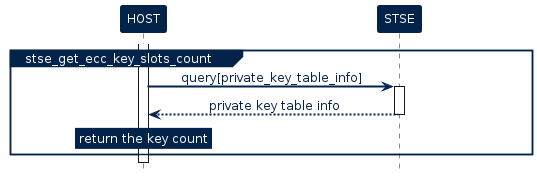

The diagram above was rendered by PlantUML. Its source (embedded in the PNG):
@startuml inline_umlgraph_5.png

!$ST_FONT = Helvetica


!$ST_WHITE =  		  "#FFFFFF"

!$ST_DARK_BLUE = 	  "#03234B"
!$ST_DARK_BLUE_75 =   "#425A78"
!$ST_DARK_BLUE_50 =   "#8191A5"
!$ST_DARK_BLUE_25 =   "#BDC5D0"

!$ST_BLUE = 		  "#3CB4E6"
!$ST_BLUE_75 = 		  "#6DC7EC"
!$ST_BLUE_50 = 		  "#9DD9F2"
!$ST_BLUE_25 = 		  "#CEECF9"

!$ST_YELLOW = 	      "#FFD200"
!$ST_YELLOW_75 =      "#FFDD40"
!$ST_YELLOW_50 =      "#FFE87F"
!$ST_YELLOW_25 =      "#FFF4BF"

!$ST_PINK =   		  "#E6007E"
!$ST_PINK_75 =		  "#EC409E"
!$ST_PINK_50 =		  "#F27FBE"
!$ST_PINK_25 =		  "#F8BCDD"


!$ST_GREY =			  "#464650"
!$ST_GREY_75 =		  "#74747C"
!$ST_GREY_50 =		  "#A2A2A7"
!$ST_GREY_25 =		  "#D1D1D3"

!$ST_GREEN = 		  "#49B170"
!$ST_GREEN_75 = 	  "#77C594"
!$ST_GREEN_50 = 	  "#A4D8B7"
!$ST_GREEN_25 = 	  "#D1EBDB"

!$ST_DARK_GREEN = 	  "#04572F"
!$ST_DARK_GREEN_75 =  "#438163"
!$ST_DARK_GREEN_50 =  "#81AB97"
!$ST_DARK_GREEN_25 =  "#BDD3C8"

!$ST_PURPLE = 		  "#8C0078"
!$ST_PURPLE_75 = 	  "#A940A9"
!$ST_PURPLE_50 = 	  "#C57FBB"
!$ST_PURPLE_25 = 	  "#E2BFDD"

skinparam shadowing             false
skinparam  Arrow {
    Color            $ST_DARK_BLUE
    FontColor        $ST_DARK_BLUE
    FontName         $ST_FONT
    FontSize         12
    MessageAlignment center
    HeadColor        $ST_DARK_BLUE
    Thickness        2
    FontStyle        normal
    LollipopColor    $ST_DARK_BLUE
  }


skinparam FontColor				$ST_DARK_BLUE
skinparam Linetype           ortho



skinparam Activity {
  BackgroundColor           $ST_BLUE_25
  BorderColor               $ST_DARK_BLUE
  FontColor                 $ST_DARK_BLUE
  FontStyle                 normal
  FontSize                  12
  Diamond {
    BackgroundColor    $ST_BLUE_25
    BorderColor        $ST_DARK_BLUE
    FontColor          $ST_DARK_BLUE
  }
}


skinparam Package {
    Style  frame
}

skinparam component {
    Style rectangle
}

skinparam Rectangle {
  BackgroundColor 		$ST_WHITE
  BorderColor     		$ST_DARK_BLUE
  FontSize        		16
  FontColor       		$ST_DARK_BLUE
  FontStyle       		bold
  BorderThickness 		1.5
  StereotypeFontName 	$ST_FONT
  StereotypeFontSize 	12
  StereotypeFontColor 	$ST_DARK_BLUE
  StereotypeFontStyle 	normal
}

skinparam File {
  BackgroundColor $ST_WHITE
  BorderColor     $ST_DARK_BLUE
  FontSize        12
  FontColor       $ST_DARK_BLUE
  FontStyle       normal
  BorderThickness 1 
  Stereotype {
    FontName $ST_FONT
    FontSize 12
    FontColor $ST_DARK_BLUE
    FontStyle normal
  }
}

skinparam Frame {
  BackgroundColor $ST_WHITE
  HeaderFontColor $ST_DARK_BLUE
  HeaderBackgroundColor $ST_DARK_BLUE
  BorderColor     $ST_DARK_BLUE
  FontSize        14
  FontColor       $ST_DARK_BLUE
  FontStyle       bold
  BorderThickness 1 
  Stereotype {
    FontName $ST_FONT
    FontSize 10
    FontColor $ST_DARK_BLUE
    FontStyle normal
  }
}

skinparam Node {
  BackgroundColor 		$ST_BLUE
  BorderColor     		$ST_DARK_BLUE
  FontSize        		16
  FontColor       		$ST_WHITE
  FontStyle       		bold
  BorderThickness 		1.5
  StereotypeFontName 	$ST_FONT
  StereotypeFontSize 	12
  StereotypeFontColor 	$ST_WHITE
  StereotypeFontStyle 	normal
}



skinparam	Sequence {

    BorderColor 		$ST_DARK_BLUE
    BackgroundColor 	$ST_WHITE
    StartColor 			$ST_DARK_BLUE
    EndColor 			$ST_DARK_BLUE

    ReferenceAlignment          center
    ReferenceBackgroundColor    $ST_WHITE
    ReferenceBorderColor        $ST_DARK_BLUE
    ReferenceBorderThickness    1
    ReferenceFontColor          $ST_DARK_BLUE
    ReferenceFontName           $ST_FONT
    ReferenceFontSize           12
    ReferenceFontStyle          normal
    ReferenceHeaderBackgroundColor  $ST_WHITE

    Message {
      Alignment     center
      TextAligmenet center
    }

    Title {
        FontColor $ST_DARK_BLUE
        FontName  $ST_FONT
        FontSize  16
        FontStyle bold
    }

    Box {
        BackgroundColor $ST_WHITE
        BorderColor     $ST_DARK_BLUE
        FontColor       $ST_DARK_BLUE
        FontName        $ST_FONT
    }

    Group {
      
      BackgroundColor   $ST_DARK_BLUE
      BorderColor 		  $ST_DARK_BLUE
      FontColor 		    $ST_DARK_BLUE
      FontName          $ST_FONT
      FontStyle         normal
      FontSize          12
      
      Header {
        FontColor        $ST_WHITE
        FontSize 		 12
        FontStyle 	     normal
        BackgroundColor  $ST_DARK_BLUE
      }
      
      Body {
        BackgroundColor    $ST_WHITE
      }
    }

    Divider {
      BackgroundColor 	$ST_BLUE_25
      BorderColor 		$ST_DARK_BLUE
      BorderThickness 	1
      FontColor 		$ST_WHITE
    }   

    


    Stereotype {
      FontName  $ST_FONT
      FontSize  12
      FontColor $ST_WHITE
      FontStyle normal
    }  

}


skinparam stereotype {
    StereotypePosition          center
    CBackgroundColor 			$ST_WHITE
    CBorderColor 				$ST_DARK_BLUE
    ABackgroundColor 			$ST_WHITE
    ABorderColor 				$ST_DARK_BLUE
    IBackgroundColor 			$ST_WHITE
    IBorderColor 				$ST_DARK_BLUE
    EBackgroundColor 			$ST_WHITE
    EBorderColor 				$ST_DARK_BLUE
    NBackgroundColor 			$ST_WHITE
    NBorderColor 				$ST_DARK_BLUE
}

skinparam participant {
	FontName					$ST_FONT
	FontColor 					$ST_WHITE
	FontStyle					normal
    FontSize                    12
	BorderColor 				$ST_DARK_BLUE
	BackgroundColor 			$ST_DARK_BLUE
	BorderThickness 			1
	Padding                     100
}

skinparam Actor {
    BorderColor 		        $ST_DARK_BLUE
    TitleFontColor 				$ST_DARK_BLUE
    BackgroundColor 			$ST_WHITE
    StartColor 					$ST_DARK_BLUE
    EndColor 					$ST_DARK_BLUE
    BoxBackgroundColor 			$ST_BLUE_25
    BoxBorderColor 				$ST_BLUE_25
    BoxFontColor 				$ST_WHITE
    DelayFontColor 				$ST_DARK_BLUE
    LifeLineBorderColor 		$ST_DARK_BLUE
    LifeLineBorderThickness 	1
    LifeLineBackgroundColor 	$ST_WHITE
    GroupBorderColor 			$ST_DARK_BLUE
    GroupFontColor 				$ST_DARK_BLUE
    GroupHeaderFontColor 		$ST_WHITE
    DividerBackgroundColor 		$ST_BLUE_25
    DividerBorderColor 			$ST_BLUE_25
    DividerBorderThickness 		1
    DividerFontColor 			$ST_WHITE
    ReferenceBackgroundColor 	$ST_WHITE
    ReferenceBorderColor 		$ST_DARK_BLUE
    ReferenceFontColor 			$ST_DARK_BLUE
    ReferenceHeaderFontColor 	$ST_DARK_BLUE
    StereotypeFontColor 		$ST_DARK_BLUE
    StereotypeFontSize 			10
    StereotypeFontStyle			normal
	FontColor 					$ST_DARK_BLUE
    FontSize                    12
	FontName					$ST_FONT
	FontStyle					normal
}

skinparam entity {
	BorderColor 				$ST_DARK_BLUE
	BackgroundColor 			$ST_WHITE 
	FontColor 					$ST_DARK_BLUE
    FontSize                    12
	FontName					$ST_FONT
	FontStyle					normal
}

skinparam note {
	TextAlignment          		center
	Shadowing					false
	BorderThickness 			1
	BackgroundColor 			$ST_DARK_BLUE
	BorderColor 				$ST_DARK_BLUE
	FontColor 					$ST_WHITE
    FontSize                    12
	FontName					$ST_FONT
	FontStyle					normal
}

skinparam interface {
    FontColor 					$ST_PINK
    FontSize                    12
	BackgroundColor  			$ST_BLUE_25
	BorderColor  				$ST_BLUE_25
	FontName					$ST_FONT
	FontStyle					normal
}

skinparam usecase {
	FontColor 					$ST_DARK_BLUE
	BorderColor 				$ST_DARK_BLUE
	BackgroundColor 			$ST_WHITE 
	BorderThickness 			1
	StereotypeFontColor 		$ST_DARK_BLUE
    StereotypeFontSize 			10
    StereotypeFontStyle			normal
}


<style>
timingDiagram {
    LineThickness 1
    LineColor $ST_DARK_BLUE
    FontColor $ST_DARK_BLUE

    constraintArrow {
      LineColor $ST_PINK
    }
    arrow {
      LineColor $ST_PINK
    }
    concise {
	  FontColor       $ST_WHITE
      BackgroundColor $ST_DARK_BLUE_75 
      LineColor       $ST_DARK_BLUE
    }
    robust {
      LineThickness   2
      LineColor       $ST_DARK_BLUE
    }
    clock {
      LineThickness   2
      LineColor       $ST_DARK_BLUE
    }
    binary {
      LineThickness   2
      LineColor       $ST_DARK_BLUE 
    }
}
</style>



skinparam SequenceGroupBodyBackgroundColor transparent
	
    hide footbox

    !$STSE_API = $ST_GREEN_50
    !$STSE_SERVICE = $ST_YELLOW_50
    !$STSE_CORE = $ST_PINK_25 
    !$STSE_ACTIVITY = $ST_DARK_BLUE_25


    skinparam legend {
        BackgroundColor #White
        BorderColor $ST_DARK_BLUE
        EntrySeparator #White
    }


    !procedure $add_legend()
    legend right 
        <#White,#White>| | |<font color=$STSE_API><&media-stop></font> | <b>API routine</b> |
        | | |<font color=$STSE_SERVICE><&media-stop></font> | <b>service routine</b> |
        | | |<font color=$STSE_CORE><&media-stop></font> | <b>core/platform routine</b> |
    endlegend
    !endprocedure


    !procedure $command_exchange($participant_sender,$cmd,$param,$participant_target,$return)
    $participant_sender -> $participant_target : <b>$cmd</b>$param
            activate $participant_target $STSE_ACTIVITY
            return $return
    !endprocedure

    !procedure $stsafea_service_uml($service_name,$cmd,$param,$return)


        participant HOST 
        participant SE as "STSAFE-Axxx"
    
    group $service_name
        activate HOST $STSE_ACTIVITY
        $command_exchange(HOST,$cmd,$param,SE,$return)
    end 
    !endprocedure


    'Define participant (define order = display order left to right)
    participant "HOST" as HOST
    participant "STSE" as STSE
    
    activate HOST
    group stse_get_ecc_key_slots_count
        
        HOST -> STSE : query[private_key_table_info]
        Activate STSE
        return private key table info
        
        rnote over HOST
            return the key count
        end note 

    end 
@enduml